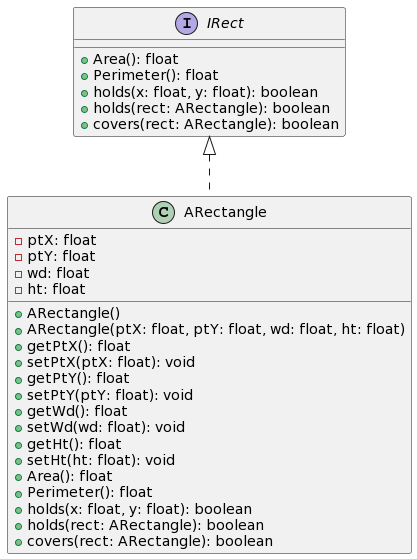

The diagram above was rendered by PlantUML. Its source (embedded in the PNG):
@startuml
interface IRect {
    + Area(): float
    + Perimeter(): float
    + holds(x: float, y: float): boolean
    + holds(rect: ARectangle): boolean
    + covers(rect: ARectangle): boolean
}

class ARectangle {
    - ptX: float
    - ptY: float
    - wd: float
    - ht: float

    + ARectangle()
    + ARectangle(ptX: float, ptY: float, wd: float, ht: float)
    + getPtX(): float
    + setPtX(ptX: float): void
    + getPtY(): float
    + setPtY(ptY: float): void
    + getWd(): float
    + setWd(wd: float): void
    + getHt(): float
    + setHt(ht: float): void
    + Area(): float
    + Perimeter(): float
    + holds(x: float, y: float): boolean
    + holds(rect: ARectangle): boolean
    + covers(rect: ARectangle): boolean
}

IRect <|.. ARectangle
@enduml